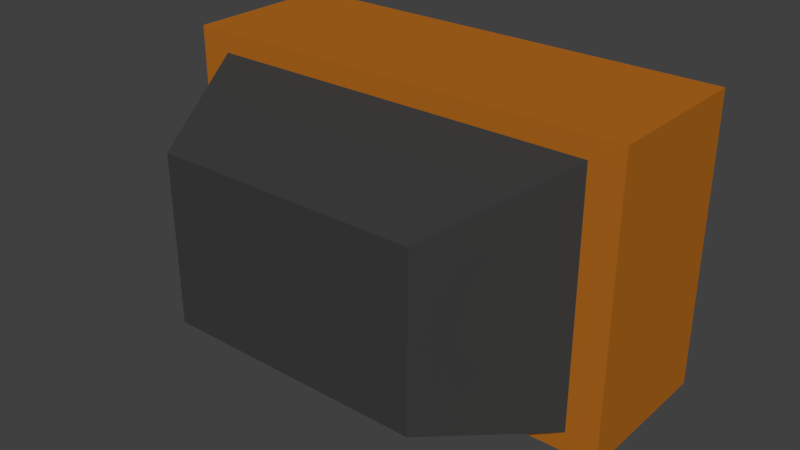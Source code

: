 # Source: tv.blend  (saved by Blender 2.79.0; exported with 4.5.12 LTS)
import bpy
from mathutils import Matrix  # noqa: F401  (used for matrix-valued properties, if any)

bpy.ops.wm.read_factory_settings(use_empty=True)
scene = bpy.context.scene
scene.name = 'Scene'

# ---- collections
col_collection_1 = bpy.data.collections.new('Collection 1'); scene.collection.children.link(col_collection_1)

# ---- materials (node trees are filled in below, after node groups)
mat_material = bpy.data.materials.new('Material')
mat_material.alpha_threshold = 0.0
mat_material.use_transparent_shadow = False
mat_material.diffuse_color = (0.448, 0.1425, 0.01236, 1.0)
mat_material.roughness = 0.5
mat_material.line_color = (0.0, 0.0, 0.0, 1.0)
mat_material_001 = bpy.data.materials.new('Material.001')
mat_material_001.alpha_threshold = 0.0
mat_material_001.use_transparent_shadow = False
mat_material_001.diffuse_color = (0.04696, 0.04696, 0.04696, 1.0)
mat_material_001.roughness = 0.5
mat_material_002 = bpy.data.materials.new('Material.002')
mat_material_002.alpha_threshold = 0.0
mat_material_002.use_transparent_shadow = False
mat_material_002.diffuse_color = (0.2396, 0.2396, 0.2396, 1.0)
mat_material_002.roughness = 0.5
mat_material_003 = bpy.data.materials.new('Material.003')
mat_material_003.alpha_threshold = 0.0
mat_material_003.use_transparent_shadow = False
mat_material_003.diffuse_color = (0.8, 0.3193, 0.03604, 1.0)
mat_material_003.roughness = 0.5
mat_material_004 = bpy.data.materials.new('Material.004')
mat_material_004.alpha_threshold = 0.0
mat_material_004.use_transparent_shadow = False
mat_material_004.diffuse_color = (1.0, 1.0, 1.0, 1.0)
mat_material_004.roughness = 0.5
mat_material_005 = bpy.data.materials.new('Material.005')
mat_material_005.alpha_threshold = 0.0
mat_material_005.use_transparent_shadow = False
mat_material_005.diffuse_color = (0.8, 0.06656, 0.04694, 1.0)
mat_material_005.roughness = 0.5
mat_material_006 = bpy.data.materials.new('Material.006')
mat_material_006.alpha_threshold = 0.0
mat_material_006.use_transparent_shadow = False
mat_material_006.diffuse_color = (0.06612, 0.2353, 0.8, 1.0)
mat_material_006.roughness = 0.5

# ---- material node trees

# ---- world
world_world = bpy.data.worlds.new('World'); scene.world = world_world
world_world.color = (0.05088, 0.05088, 0.05088)
world_world.use_sun_shadow = False
world_world.sun_shadow_jitter_overblur = 0.0
world_world.cycles.sampling_method = 'MANUAL'

# ---- meshes
me_cube = bpy.data.meshes.new('Cube')
me_cube.from_pydata([(1.0, 0.7823, -1.0), (0.8594, -0.7823, -0.8594), (-0.8594, -0.7823, -0.8594), (-1.0, 0.7823, -1.0), (1.0, 0.7823, 1.0), (0.8594, -0.7823, 0.8594), (-0.8594, -0.7823, 0.8594), (-1.0, 0.7823, 1.0), (1.0, -0.7823, -1.0), (-1.0, -0.7823, -1.0), (1.0, -0.7823, 1.0), (-1.0, -0.7823, 1.0), (0.5765, -2.091, -0.5765), (-0.5765, -2.091, -0.5765), (0.5765, -2.091, 0.5765), (-0.5765, -2.091, 0.5765), (0.9335, 0.8819, -0.9335), (-0.6602, 0.8763, -0.5187), (0.9335, 0.8819, 0.9335), (0.9071, 0.8325, -0.9071), (-0.6178, 0.8325, -0.9071), (0.9071, 0.8325, 0.9071), (-0.6178, 0.8325, 0.9071), (-0.9827, 0.7871, 0.5719), (-0.6616, 0.877, 0.5663), (-0.6616, 0.877, 0.4011), (-0.9827, 0.7871, 0.4045), (-0.9832, 0.787, 0.2005), (-0.661, 0.8772, 0.1994), (-0.836, 0.8282, 0.5693), (-0.6613, 0.8771, -0.2429), (-0.983, 0.787, -0.2468), (-0.984, 0.7878, -0.522), (-0.9832, 0.787, 0.3691), (-0.661, 0.8772, 0.3657), (-0.6613, 0.8771, 0.1643), (-0.6443, 0.8819, 0.3829), (-0.983, 0.787, 0.1654), (-1.0, 0.7823, 0.3867), (-0.984, 0.7878, -0.2742), (-1.0, 0.7823, 0.1831), (-0.6602, 0.8763, -0.2727), (-0.6443, 0.8819, 0.1819), (-0.6443, 0.8819, -0.9335), (-0.6443, 0.8819, -0.2603), (-1.0, 0.7823, -0.9431), (-1.0, 0.7823, -0.2647), (-0.983, 0.787, -0.0407), (-0.6613, 0.8771, -0.03929), (-0.8221, 0.8321, 0.1648), (-0.8221, 0.8321, -0.2448), (-0.8221, 0.8321, -0.03999), (-0.983, 0.787, 0.06235), (-0.6613, 0.8771, 0.0625), (-0.9026, 0.8096, 0.1651), (-0.9026, 0.8096, -0.2458), (-0.983, 0.787, -0.1437), (-0.6613, 0.8771, -0.1411), (-0.7417, 0.8546, 0.1646), (-0.7417, 0.8546, -0.2438), (-0.8221, 0.8321, 0.06243), (-0.8221, 0.8321, -0.1424), (-0.7417, 0.8546, -0.03964), (-0.9026, 0.8096, -0.04034), (-0.9026, 0.8096, -0.1431), (-0.7417, 0.8546, -0.1417), (-0.7417, 0.8546, 0.06246), (-0.9026, 0.8096, 0.06239), (-0.983, 0.787, 0.1139), (-0.6613, 0.8771, 0.1134), (-0.9428, 0.7983, 0.1653), (-0.9428, 0.7983, -0.2463), (-0.983, 0.787, -0.09222), (-0.6613, 0.8771, -0.09018), (-0.7819, 0.8433, 0.1647), (-0.7819, 0.8433, -0.2443), (-0.8221, 0.8321, 0.1136), (-0.8221, 0.8321, -0.0912), (-0.7015, 0.8659, -0.03946), (-0.8623, 0.8208, -0.04017), (-0.983, 0.787, 0.01083), (-0.6613, 0.8771, 0.01161), (-0.8623, 0.8208, 0.165), (-0.8623, 0.8208, -0.2453), (-0.983, 0.787, -0.1953), (-0.6613, 0.8771, -0.192), (-0.7015, 0.8659, 0.1644), (-0.7015, 0.8659, -0.2434), (-0.8221, 0.8321, 0.01122), (-0.8221, 0.8321, -0.1936), (-0.7819, 0.8433, -0.03982), (-0.9428, 0.7983, -0.04052), (-0.9026, 0.8096, -0.09171), (-0.9026, 0.8096, -0.1944), (-0.8623, 0.8208, -0.1427), (-0.9428, 0.7983, -0.1434), (-0.7417, 0.8546, -0.09069), (-0.7417, 0.8546, -0.1928), (-0.7015, 0.8659, -0.1414), (-0.7819, 0.8433, -0.1421), (-0.7417, 0.8546, 0.1135), (-0.7417, 0.8546, 0.01141), (-0.7015, 0.8659, 0.06248), (-0.7819, 0.8433, 0.06245), (-0.9026, 0.8096, 0.1138), (-0.9026, 0.8096, 0.01102), (-0.8623, 0.8208, 0.06241), (-0.9428, 0.7983, 0.06237), (-0.9428, 0.7983, 0.01092), (-0.8623, 0.8208, 0.01112), (-0.8623, 0.8208, 0.1137), (-0.7819, 0.8433, 0.01132), (-0.7015, 0.8659, 0.01151), (-0.7015, 0.8659, 0.1135), (-0.7819, 0.8433, -0.1932), (-0.7015, 0.8659, -0.1924), (-0.7015, 0.8659, -0.09044), (-0.9428, 0.7983, -0.1949), (-0.8623, 0.8208, -0.194), (-0.8623, 0.8208, -0.09145), (-0.9428, 0.7983, -0.09196), (-0.7819, 0.8433, -0.09095), (-0.7819, 0.8433, 0.1136), (-0.9428, 0.7983, 0.1138), (-0.983, 0.787, -0.06646), (-0.983, 0.787, 0.03659), (-0.983, 0.787, 0.08811), (-0.983, 0.787, -0.118), (-0.983, 0.787, -0.01493), (-0.9629, 0.7927, -0.04061), (-0.9629, 0.7927, -0.1436), (-0.9629, 0.7927, 0.06236), (-0.9428, 0.7983, 0.03665), (-0.9428, 0.7983, -0.0148), (-0.9629, 0.7927, 0.01088), (-0.9428, 0.7983, -0.06624), (-0.9428, 0.7983, -0.1177), (-0.9629, 0.7927, -0.09209), (-0.9428, 0.7983, 0.08809), (-0.9629, 0.7927, 0.1138), (-0.9629, 0.7927, 0.0881), (-0.9629, 0.7927, -0.1178), (-0.9629, 0.7927, -0.01487), (-0.9629, 0.7927, 0.03662), (-0.9629, 0.7927, -0.06635), (-0.661, 0.8772, 0.2825), (-0.9832, 0.787, 0.2848), (-0.8221, 0.8321, 0.3674), (-0.8221, 0.8321, 0.1999), (-0.8221, 0.8321, 0.2837), (-0.661, 0.8772, 0.3241), (-0.9832, 0.787, 0.3269), (-0.9027, 0.8095, 0.3682), (-0.9027, 0.8095, 0.2002), (-0.661, 0.8772, 0.241), (-0.9832, 0.787, 0.2426), (-0.7416, 0.8546, 0.3665), (-0.7416, 0.8546, 0.1997), (-0.8221, 0.8321, 0.3255), (-0.8221, 0.8321, 0.2418), (-0.7416, 0.8546, 0.2831), (-0.9027, 0.8095, 0.2842), (-0.9027, 0.8095, 0.2422), (-0.7416, 0.8546, 0.2414), (-0.7416, 0.8546, 0.3248), (-0.9027, 0.8095, 0.3262), (-0.661, 0.8772, 0.2617), (-0.7013, 0.8659, 0.2828), (-0.661, 0.8772, 0.3033), (-0.7416, 0.8546, 0.2622), (-0.7013, 0.8659, 0.2412), (-0.7416, 0.8546, 0.304), (-0.7013, 0.8659, 0.3245), (-0.7013, 0.8659, 0.3036), (-0.7013, 0.8659, 0.262), (-0.8221, 0.8321, 0.2627), (-0.8624, 0.8208, 0.2839), (-0.8221, 0.8321, 0.3046), (-0.9027, 0.8095, 0.2632), (-0.8624, 0.8208, 0.242), (-0.9027, 0.8095, 0.3052), (-0.8624, 0.8208, 0.3259), (-0.8624, 0.8208, 0.3049), (-0.8624, 0.8208, 0.263), (-0.6602, 0.8763, -0.3957), (-0.984, 0.7878, -0.3981), (-0.8221, 0.8321, -0.2734), (-0.8221, 0.8321, -0.5203), (-0.8221, 0.8321, -0.3969), (-0.6602, 0.8763, -0.3342), (-0.984, 0.7878, -0.3361), (-0.9031, 0.81, -0.2738), (-0.9031, 0.81, -0.5212), (-0.6602, 0.8763, -0.4572), (-0.984, 0.7878, -0.46), (-0.7412, 0.8542, -0.273), (-0.7412, 0.8542, -0.5195), (-0.8221, 0.8321, -0.3351), (-0.8221, 0.8321, -0.4586), (-0.7412, 0.8542, -0.3963), (-0.9031, 0.81, -0.3975), (-0.9031, 0.81, -0.4593), (-0.7412, 0.8542, -0.4579), (-0.7412, 0.8542, -0.3346), (-0.9031, 0.81, -0.3356), (-0.6602, 0.8763, -0.3034), (-0.984, 0.7878, -0.3051), (-0.9436, 0.7989, -0.274), (-0.9436, 0.7989, -0.5216), (-0.6602, 0.8763, -0.4264), (-0.984, 0.7878, -0.4291), (-0.7817, 0.8431, -0.2732), (-0.7817, 0.8431, -0.5199), (-0.8221, 0.8321, -0.3043), (-0.8221, 0.8321, -0.4277), (-0.7007, 0.8652, -0.396), (-0.8626, 0.821, -0.3972), (-0.6602, 0.8763, -0.3649), (-0.984, 0.7878, -0.3671), (-0.8626, 0.821, -0.2736), (-0.8626, 0.821, -0.5208), (-0.6602, 0.8763, -0.4879), (-0.984, 0.7878, -0.491), (-0.7007, 0.8652, -0.2728), (-0.7007, 0.8652, -0.5191), (-0.8221, 0.8321, -0.366), (-0.8221, 0.8321, -0.4895), (-0.7817, 0.8431, -0.3966), (-0.9436, 0.7989, -0.3978), (-0.9031, 0.81, -0.4284), (-0.9031, 0.81, -0.4902), (-0.8626, 0.821, -0.459), (-0.9436, 0.7989, -0.4597), (-0.7412, 0.8542, -0.4271), (-0.7412, 0.8542, -0.4887), (-0.7007, 0.8652, -0.4575), (-0.7817, 0.8431, -0.4582), (-0.7412, 0.8542, -0.3038), (-0.7412, 0.8542, -0.3655), (-0.7007, 0.8652, -0.3344), (-0.7817, 0.8431, -0.3349), (-0.9031, 0.81, -0.3047), (-0.9031, 0.81, -0.3665), (-0.8626, 0.821, -0.3354), (-0.9436, 0.7989, -0.3359), (-0.9436, 0.7989, -0.3668), (-0.8626, 0.821, -0.3663), (-0.8626, 0.821, -0.3045), (-0.7817, 0.8431, -0.3657), (-0.7007, 0.8652, -0.3652), (-0.7007, 0.8652, -0.3036), (-0.7817, 0.8431, -0.4891), (-0.7007, 0.8652, -0.4883), (-0.7007, 0.8652, -0.4267), (-0.9436, 0.7989, -0.4906), (-0.8626, 0.821, -0.4899), (-0.8626, 0.821, -0.4281), (-0.9436, 0.7989, -0.4287), (-0.7817, 0.8431, -0.4274), (-0.7817, 0.8431, -0.3041), (-0.9436, 0.7989, -0.3049), (-0.6705, 0.8745, 0.618), (-0.6705, 0.8745, 0.8169), (-0.8353, 0.8284, 0.62), (-0.9738, 0.7896, 0.6216), (-0.9738, 0.7896, 0.7549), (-0.9738, 0.7896, 0.8133), (-0.6443, 0.8819, 0.5839), (-0.6443, 0.8819, 0.9335), (-0.8357, 0.8283, 0.5873), (-1.0, 0.7823, 0.5902), (-1.0, 0.7823, 0.8141), (-1.0, 0.7823, 0.9273)], [], [(0, 8, 9, 3), (4, 7, 11, 10), (0, 4, 10, 8), (6, 2, 13, 15), (9, 11, 7, 272, 271, 270, 38, 40, 46, 45, 3), (7, 4, 18, 268), (1, 2, 9, 8), (5, 1, 8, 10), (2, 6, 11, 9), (6, 5, 10, 11), (12, 14, 15, 13), (2, 1, 12, 13), (5, 6, 15, 14), (1, 5, 14, 12), (268, 18, 21, 22), (3, 45, 43), (0, 3, 43, 16), (4, 0, 16, 18), (21, 19, 20, 22), (18, 16, 19, 21), (43, 44, 42, 36, 267, 268, 22, 20), (16, 43, 20, 19), (25, 26, 23, 29, 24), (165, 151, 33, 152), (123, 139, 68, 37, 70), (260, 206, 39, 207), (23, 26, 38, 270), (25, 24, 267, 36), (29, 23, 270, 269), (26, 25, 36, 38), (24, 29, 269, 267), (28, 154, 166, 145, 168, 150, 34, 36, 42), (33, 151, 146, 155, 27, 40, 38), (34, 156, 147, 152, 33, 38, 36), (27, 153, 148, 157, 28, 42, 40), (37, 68, 126, 52, 125, 80, 128, 47, 124, 72, 127, 56, 84, 31, 46, 40), (30, 85, 57, 73, 48, 81, 53, 69, 35, 42, 44), (35, 86, 58, 74, 49, 82, 54, 70, 37, 40, 42), (31, 71, 55, 83, 50, 75, 59, 87, 30, 44, 46), (17, 221, 193, 209, 184, 217, 189, 205, 41, 44, 43), (39, 206, 190, 218, 185, 210, 194, 222, 32, 45, 46), (41, 223, 195, 211, 186, 219, 191, 207, 39, 46, 44), (32, 208, 192, 220, 187, 212, 196, 224, 17, 43, 45), (122, 76, 49, 74), (121, 77, 51, 90), (144, 124, 47, 129), (119, 92, 63, 79), (118, 93, 64, 94), (117, 84, 56, 130, 95), (116, 96, 62, 78), (115, 97, 65, 98), (114, 89, 61, 99), (113, 100, 58, 86), (112, 101, 66, 102), (111, 88, 60, 103), (110, 104, 54, 82), (109, 105, 67, 106), (143, 125, 52, 131), (105, 108, 132, 107, 67), (63, 91, 133, 108, 105), (142, 128, 80, 134), (88, 109, 106, 60), (51, 79, 109, 88), (79, 63, 105, 109), (76, 110, 82, 49), (60, 106, 110, 76), (106, 67, 104, 110), (101, 111, 103, 66), (62, 90, 111, 101), (90, 51, 88, 111), (81, 112, 102, 53), (48, 78, 112, 81), (78, 62, 101, 112), (69, 113, 86, 35), (53, 102, 113, 69), (102, 66, 100, 113), (97, 114, 99, 65), (59, 75, 114, 97), (75, 50, 89, 114), (85, 115, 98, 57), (30, 87, 115, 85), (87, 59, 97, 115), (73, 116, 78, 48), (57, 98, 116, 73), (98, 65, 96, 116), (93, 117, 95, 64), (55, 71, 117, 93), (71, 31, 84, 117), (89, 118, 94, 61), (50, 83, 118, 89), (83, 55, 93, 118), (77, 119, 79, 51), (61, 94, 119, 77), (94, 64, 92, 119), (92, 120, 135, 91, 63), (64, 95, 136, 120, 92), (141, 127, 72, 137), (96, 121, 90, 62), (65, 99, 121, 96), (99, 61, 77, 121), (100, 122, 74, 58), (66, 103, 122, 100), (103, 60, 76, 122), (104, 123, 70, 54), (67, 107, 138, 123, 104), (140, 126, 68, 139), (138, 140, 139, 123), (107, 131, 140, 138), (131, 52, 126, 140), (136, 141, 137, 120), (95, 130, 141, 136), (130, 56, 127, 141), (133, 142, 134, 108), (91, 129, 142, 133), (129, 47, 128, 142), (132, 143, 131, 107), (108, 134, 143, 132), (134, 80, 125, 143), (135, 144, 129, 91), (120, 137, 144, 135), (137, 72, 124, 144), (164, 158, 147, 156), (163, 159, 175, 149, 160, 169), (162, 155, 146, 161, 178), (183, 178, 161, 176), (148, 153, 162, 179, 159), (153, 27, 155, 162), (174, 169, 160, 167), (28, 157, 163, 170, 154), (157, 148, 159, 163), (150, 172, 164, 156, 34), (173, 171, 164, 172), (160, 149, 177, 158, 164, 171), (158, 181, 165, 152, 147), (182, 180, 165, 181), (161, 146, 151, 165, 180), (168, 173, 172, 150), (145, 167, 173, 168), (167, 160, 171, 173), (166, 174, 167, 145), (154, 170, 174, 166), (170, 163, 169, 174), (177, 182, 181, 158), (149, 176, 182, 177), (176, 161, 180, 182), (175, 183, 176, 149), (159, 179, 183, 175), (179, 162, 178, 183), (259, 213, 186, 211), (258, 214, 188, 227), (257, 210, 185, 228), (256, 229, 200, 216), (255, 230, 201, 231), (254, 222, 194, 232), (253, 233, 199, 215), (252, 234, 202, 235), (251, 226, 198, 236), (250, 237, 195, 223), (249, 238, 203, 239), (248, 225, 197, 240), (247, 241, 191, 219), (246, 242, 204, 243), (245, 218, 190, 244), (242, 245, 244, 204), (200, 228, 245, 242), (228, 185, 218, 245), (225, 246, 243, 197), (188, 216, 246, 225), (216, 200, 242, 246), (213, 247, 219, 186), (197, 243, 247, 213), (243, 204, 241, 247), (238, 248, 240, 203), (199, 227, 248, 238), (227, 188, 225, 248), (217, 249, 239, 189), (184, 215, 249, 217), (215, 199, 238, 249), (205, 250, 223, 41), (189, 239, 250, 205), (239, 203, 237, 250), (234, 251, 236, 202), (196, 212, 251, 234), (212, 187, 226, 251), (221, 252, 235, 193), (17, 224, 252, 221), (224, 196, 234, 252), (209, 253, 215, 184), (193, 235, 253, 209), (235, 202, 233, 253), (230, 254, 232, 201), (192, 208, 254, 230), (208, 32, 222, 254), (226, 255, 231, 198), (187, 220, 255, 226), (220, 192, 230, 255), (214, 256, 216, 188), (198, 231, 256, 214), (231, 201, 229, 256), (229, 257, 228, 200), (201, 232, 257, 229), (232, 194, 210, 257), (233, 258, 227, 199), (202, 236, 258, 233), (236, 198, 214, 258), (237, 259, 211, 195), (203, 240, 259, 237), (240, 197, 213, 259), (241, 260, 207, 191), (204, 244, 260, 241), (244, 190, 206, 260), (268, 272, 7), (261, 263, 264, 265, 266, 262), (261, 262, 268, 267), (264, 263, 269, 270), (265, 264, 270, 271), (263, 261, 267, 269), (266, 265, 271, 272), (262, 266, 272, 268)])
me_cube.polygons.foreach_set('material_index', [0, 0, 0, 1, 0, 0, 0, 0, 0, 0, 1, 1, 1, 1, 0, 0, 0, 0, 2, 0, 0, 0, 0, 3, 3, 3, 0, 0, 0, 0, 0, 0, 0, 0, 0, 0, 0, 0, 0, 0, 0, 0, 0, 3, 3, 3, 3, 3, 3, 3, 3, 3, 3, 3, 3, 3, 3, 3, 3, 3, 3, 3, 3, 1, 3, 3, 1, 3, 3, 1, 3, 3, 1, 3, 3, 1, 3, 3, 3, 3, 3, 3, 3, 3, 1, 3, 3, 3, 3, 3, 3, 3, 3, 1, 3, 3, 3, 3, 3, 1, 3, 3, 1, 3, 3, 3, 1, 3, 3, 1, 1, 3, 1, 3, 3, 1, 3, 3, 1, 3, 3, 3, 3, 3, 3, 3, 3, 1, 3, 3, 3, 1, 3, 3, 3, 3, 3, 3, 1, 3, 3, 1, 5, 5, 3, 5, 5, 3, 3, 3, 3, 3, 3, 3, 3, 3, 3, 3, 1, 1, 3, 1, 3, 3, 3, 3, 3, 3, 3, 3, 3, 3, 3, 3, 3, 3, 3, 3, 3, 3, 3, 3, 3, 3, 3, 3, 3, 3, 3, 1, 3, 3, 3, 3, 3, 3, 3, 3, 1, 3, 3, 3, 3, 3, 1, 3, 3, 3, 3, 3, 3, 0, 4, 0, 0, 0, 0, 0, 0])
me_cube.materials.append(mat_material)
me_cube.materials.append(mat_material_001)
me_cube.materials.append(mat_material_002)
me_cube.materials.append(mat_material_003)
me_cube.materials.append(mat_material_004)
me_cube.materials.append(mat_material_005)
me_cube.materials.append(mat_material_006)
me_cube.use_remesh_preserve_volume = False
me_cube.use_remesh_preserve_attributes = False
me_cube.use_mirror_vertex_groups = False
me_cube.update()

# ---- objects
ob_cube = bpy.data.objects.new('Cube', me_cube)

# ---- transforms, parenting, visibility, modifiers, constraints
ob_cube.location = (0.0, 0.0, 0.7306)
ob_cube.scale = (0.9931, 0.4374, 0.6342)
ob_cube.lock_rotations_4d = False
ob_cube.empty_display_type = 'ARROWS'
ob_cube.lineart.crease_threshold = 0.0

# ---- collection membership
col_collection_1.objects.link(ob_cube)

# ---- scene / render settings (as saved in the file)
scene.frame_start = 1; scene.frame_end = 250; scene.frame_set(1)
scene.render.engine = 'BLENDER_EEVEE_NEXT'
scene.render.resolution_percentage = 50
scene.render.dither_intensity = 0.0
scene.cycles.use_denoising = False
scene.cycles.samples = 128
scene.cycles.sampling_pattern = 'TABULATED_SOBOL'
scene.cycles.use_adaptive_sampling = False
scene.cycles.use_light_tree = False
scene.cycles.blur_glossy = 0.0
scene.cycles.sample_clamp_indirect = 0.0
scene.view_settings.view_transform = 'Standard'
bpy.context.view_layer.update()

# ---- added for rendering (the .blend has no active camera and no usable light): camera, sun
cam_auto = bpy.data.cameras.new('AutoCamera')
cam_auto.lens = 50.0
cam_auto.sensor_width = 36.0
cam_auto.clip_end = 1000.0
ob_auto_camera = bpy.data.objects.new('AutoCamera', cam_auto)
scene.collection.objects.link(ob_auto_camera)
ob_auto_camera.location = (2.49041, -3.25298, 2.72291)
ob_auto_camera.rotation_euler = (1.09748, -7.21219e-08, 0.694738)
scene.camera = ob_auto_camera
light_auto_sun = bpy.data.lights.new('AutoSun', 'SUN')
light_auto_sun.energy = 3.0
light_auto_sun.angle = 0.0523599
ob_auto_sun = bpy.data.objects.new('AutoSun', light_auto_sun)
scene.collection.objects.link(ob_auto_sun)
ob_auto_sun.rotation_euler = (0.872665, 0.174533, 0.523599)
bpy.context.view_layer.update()
